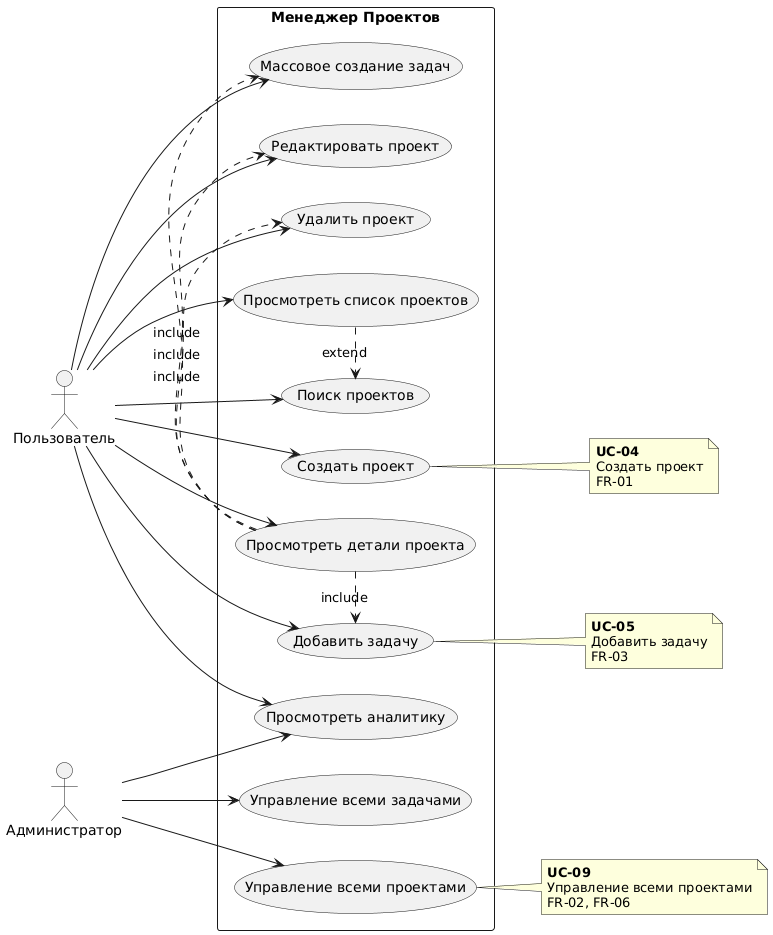

The diagram above was rendered by PlantUML. Its source (embedded in the PNG):
@startuml
left to right direction

actor "Пользователь" as User
actor "Администратор" as Admin

rectangle "Менеджер Проектов" {
  usecase "Просмотреть список проектов" as UC1
  usecase "Поиск проектов" as UC2
  usecase "Просмотреть детали проекта" as UC3
  usecase "Создать проект" as UC4
  usecase "Добавить задачу" as UC5
  usecase "Массовое создание задач" as UC6
  usecase "Редактировать проект" as UC7
  usecase "Удалить проект" as UC8
  usecase "Просмотреть аналитику" as UC11
  
  usecase "Управление всеми проектами" as UC9
  usecase "Управление всеми задачами" as UC10
}

' Связи пользователя
User --> UC1
User --> UC2
User --> UC3
User --> UC4
User --> UC5
User --> UC6
User --> UC7
User --> UC8
User --> UC11

' Связи администратора
Admin --> UC9
Admin --> UC10
Admin --> UC11

' Включения и расширения
UC3 .> UC5 : include
UC3 .> UC6 : include
UC3 .> UC7 : include
UC3 .> UC8 : include
UC1 .> UC2 : extend

note right of UC4
  **UC-04**
  Создать проект
  FR-01
end note

note right of UC5
  **UC-05**
  Добавить задачу
  FR-03
end note

note right of UC9
  **UC-09**
  Управление всеми проектами
  FR-02, FR-06
end note
@enduml